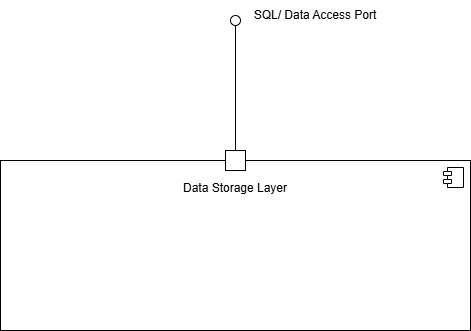

The diagram above was exported from draw.io. Its source (the exported page's mxGraphModel, read from the mxfile embedded in the PNG):
<mxGraphModel dx="1406" dy="780" grid="1" gridSize="10" guides="1" tooltips="1" connect="1" arrows="1" fold="1" page="1" pageScale="1" pageWidth="850" pageHeight="1100" math="0" shadow="0">
  <root>
    <mxCell id="0" />
    <mxCell id="1" parent="0" />
    <mxCell id="UyaXTx_Y78mbNfcbwDsM-6" parent="1" style="html=1;dropTarget=0;whiteSpace=wrap;verticalAlign=top;" value="&lt;div&gt;&lt;br&gt;&lt;/div&gt;Data Storage Layer" vertex="1">
      <mxGeometry height="170" width="470" x="190" y="340" as="geometry" />
    </mxCell>
    <mxCell id="UyaXTx_Y78mbNfcbwDsM-7" parent="UyaXTx_Y78mbNfcbwDsM-6" style="shape=module;jettyWidth=8;jettyHeight=4;" value="" vertex="1">
      <mxGeometry height="20" relative="1" width="20" x="1" as="geometry">
        <mxPoint x="-27" y="7" as="offset" />
      </mxGeometry>
    </mxCell>
    <mxCell id="UyaXTx_Y78mbNfcbwDsM-11" parent="1" style="ellipse;whiteSpace=wrap;html=1;align=center;aspect=fixed;fillColor=none;strokeColor=none;resizable=0;perimeter=centerPerimeter;rotatable=0;allowArrows=0;points=[];outlineConnect=1;" value="" vertex="1">
      <mxGeometry height="10" width="10" x="305" y="360" as="geometry" />
    </mxCell>
    <mxCell id="UyaXTx_Y78mbNfcbwDsM-12" parent="1" style="text;html=1;whiteSpace=wrap;strokeColor=none;fillColor=none;align=center;verticalAlign=middle;rounded=0;" value="SQL/ Data Access Port" vertex="1">
      <mxGeometry height="30" width="150" x="430" y="180" as="geometry" />
    </mxCell>
    <mxCell id="UyaXTx_Y78mbNfcbwDsM-14" edge="1" parent="1" source="UyaXTx_Y78mbNfcbwDsM-6" style="rounded=0;orthogonalLoop=1;jettySize=auto;html=1;endArrow=oval;endFill=0;sketch=0;sourcePerimeterSpacing=0;targetPerimeterSpacing=0;endSize=10;exitX=0.5;exitY=0;exitDx=0;exitDy=0;" value="">
      <mxGeometry relative="1" as="geometry">
        <mxPoint x="425" y="340" as="sourcePoint" />
        <mxPoint x="425" y="200" as="targetPoint" />
      </mxGeometry>
    </mxCell>
    <mxCell id="UyaXTx_Y78mbNfcbwDsM-15" parent="1" style="whiteSpace=wrap;html=1;aspect=fixed;" value="" vertex="1">
      <mxGeometry height="20" width="20" x="415" y="330" as="geometry" />
    </mxCell>
  </root>
</mxGraphModel>